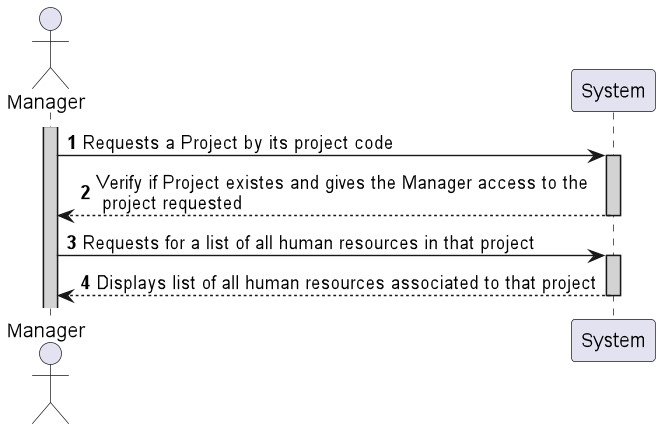

The diagram above was rendered by PlantUML. Its source (embedded in the PNG):
@startuml


actor Manager

autonumber

activate Manager #lightgrey

Manager -> System: Requests a Project by its project code
activate System #lightgrey
Manager <-- System: Verify if Project existes and gives the Manager access to the\n project requested
deactivate
Manager -> System: Requests for a list of all human resources in that project
activate System #lightgrey
System --> Manager: Displays list of all human resources associated to that project
deactivate
@enduml